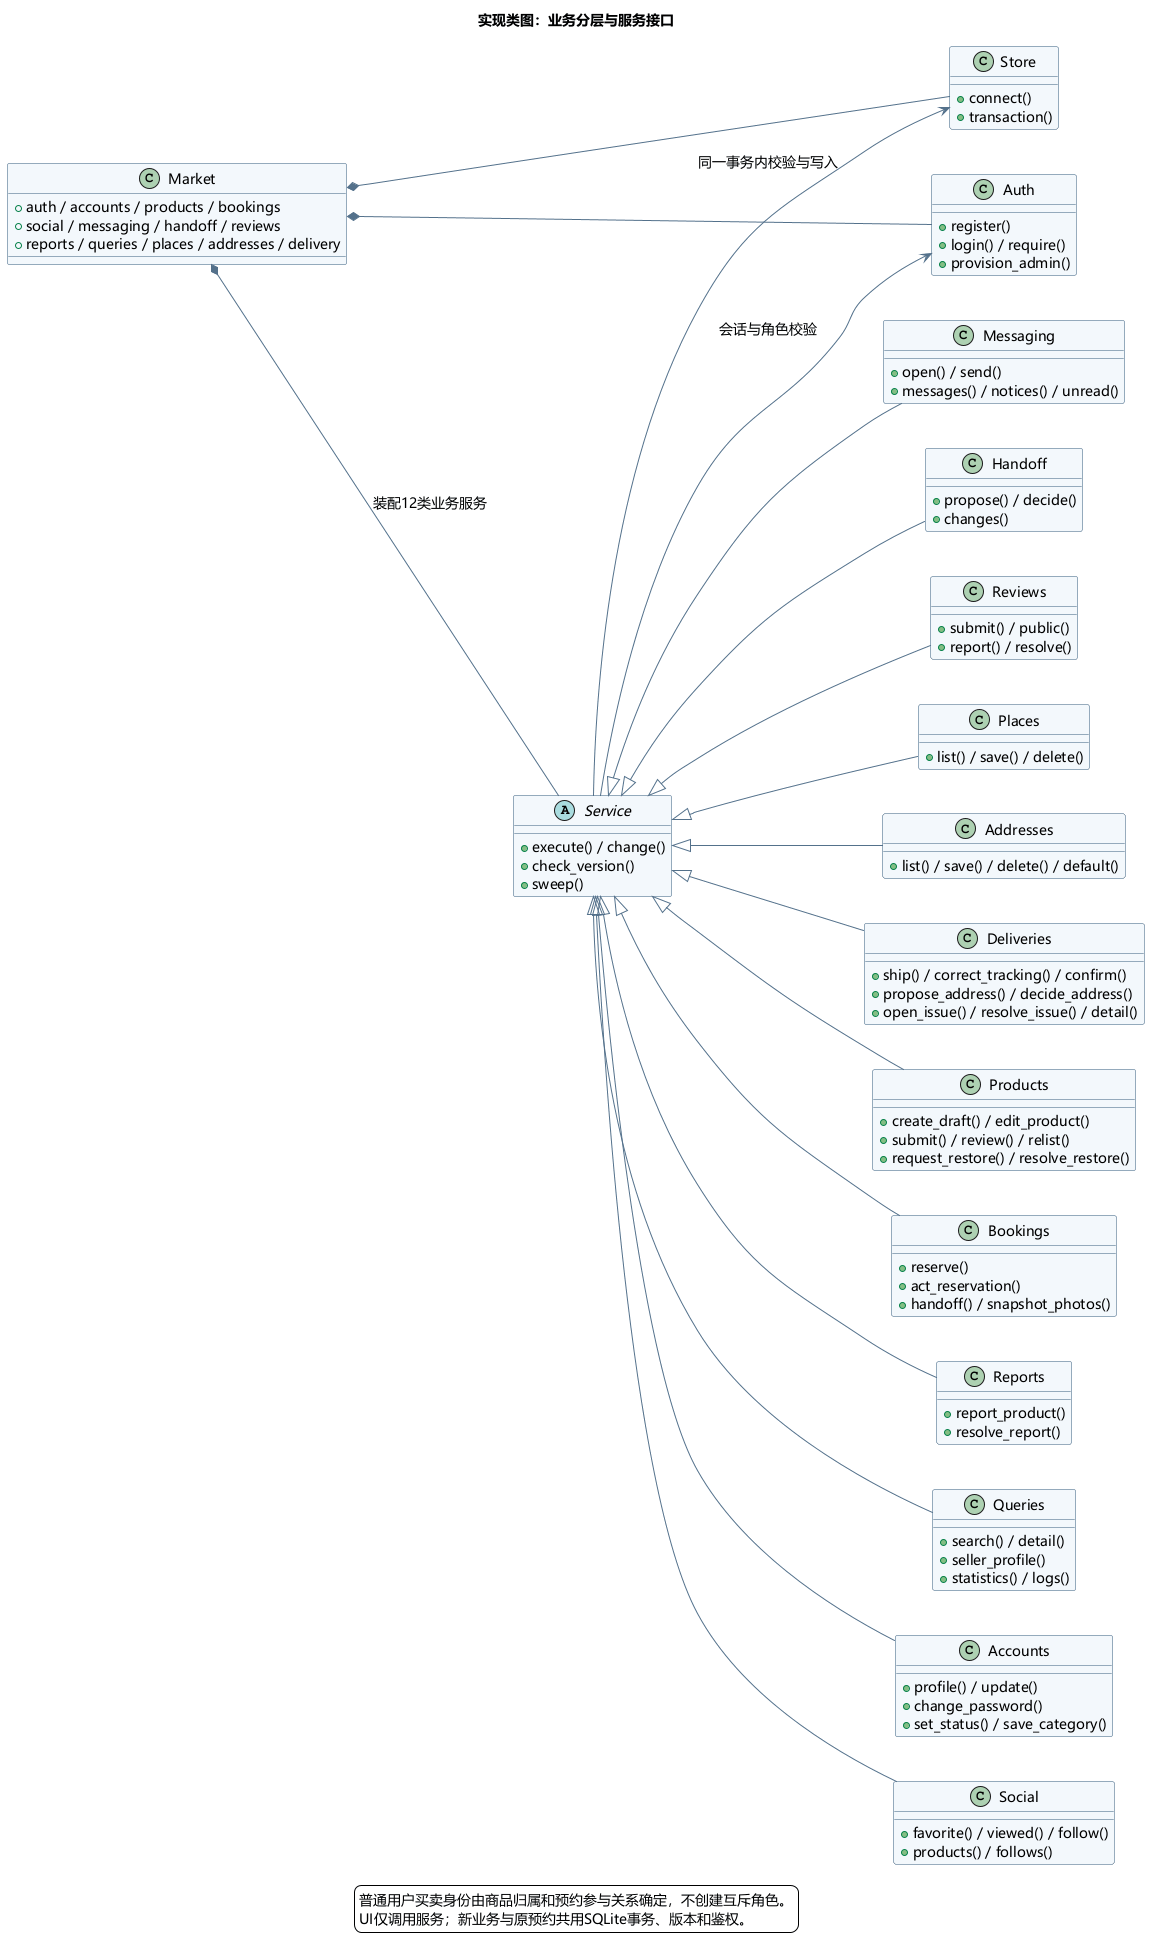

The diagram above was rendered by PlantUML. Its source (embedded in the PNG):
@startuml
skinparam defaultFontName Microsoft YaHei
skinparam defaultFontSize 14
skinparam backgroundColor #FFFFFF
skinparam shadowing false
skinparam ArrowColor #54718B
skinparam classBackgroundColor #F3F8FC
skinparam classBorderColor #355C7D
skinparam componentBackgroundColor #F3F8FC
skinparam componentBorderColor #355C7D
skinparam stateBackgroundColor #F3F8FC
skinparam stateBorderColor #355C7D
skinparam nodesep 45
skinparam ranksep 50
title 实现类图：业务分层与服务接口
left to right direction
class Market {
+auth / accounts / products / bookings
+social / messaging / handoff / reviews
+reports / queries / places / addresses / delivery
}
class Store {
+connect()
+transaction()
}
class Auth {
+register()
+login() / require()
+provision_admin()
}
abstract class Service {
+execute() / change()
+check_version()
+sweep()
}
class Products {
+create_draft() / edit_product()
+submit() / review() / relist()
+request_restore() / resolve_restore()
}
class Bookings {
+reserve()
+act_reservation()
+handoff() / snapshot_photos()
}
class Reports {
+report_product()
+resolve_report()
}
class Queries {
+search() / detail()
+seller_profile()
+statistics() / logs()
}
class Accounts {
+profile() / update()
+change_password()
+set_status() / save_category()
}
class Social {
+favorite() / viewed() / follow()
+products() / follows()
}
class Messaging {
+open() / send()
+messages() / notices() / unread()
}
class Handoff {
+propose() / decide()
+changes()
}
class Reviews {
+submit() / public()
+report() / resolve()
}
class Places {
+list() / save() / delete()
}
class Addresses {
+list() / save() / delete() / default()
}
class Deliveries {
+ship() / correct_tracking() / confirm()
+propose_address() / decide_address()
+open_issue() / resolve_issue() / detail()
}
Market *-- Store
Market *-- Auth
Market *-- Service : 装配12类业务服务
Service --> Store : 同一事务内校验与写入
Service --> Auth : 会话与角色校验
Service <|-- Products
Service <|-- Bookings
Service <|-- Reports
Service <|-- Queries
Service <|-- Accounts
Service <|-- Social
Service <|-- Messaging
Service <|-- Handoff
Service <|-- Reviews
Service <|-- Places
Service <|-- Addresses
Service <|-- Deliveries
legend bottom
  普通用户买卖身份由商品归属和预约参与关系确定，不创建互斥角色。
  UI仅调用服务；新业务与原预约共用SQLite事务、版本和鉴权。
endlegend
@enduml